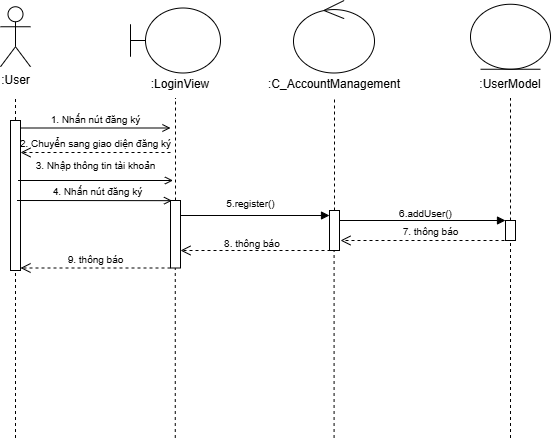

The diagram above was exported from draw.io. Its source (the exported page's mxGraphModel, read from the mxfile embedded in the PNG):
<mxGraphModel dx="1213" dy="625" grid="1" gridSize="10" guides="1" tooltips="1" connect="1" arrows="1" fold="1" page="1" pageScale="1" pageWidth="827" pageHeight="1169" math="0" shadow="0">
  <root>
    <mxCell id="0" />
    <mxCell id="1" parent="0" />
    <mxCell id="CkPlOE1ukzoksZlgn2b4-1" value=":User" style="shape=umlActor;verticalLabelPosition=bottom;verticalAlign=top;html=1;outlineConnect=0;" parent="1" vertex="1">
      <mxGeometry x="300" y="196.25" width="30" height="60" as="geometry" />
    </mxCell>
    <mxCell id="CkPlOE1ukzoksZlgn2b4-2" value="" style="endArrow=none;dashed=1;html=1;rounded=0;" parent="1" edge="1">
      <mxGeometry width="50" height="50" relative="1" as="geometry">
        <mxPoint x="315" y="627.5" as="sourcePoint" />
        <mxPoint x="315" y="287.5" as="targetPoint" />
      </mxGeometry>
    </mxCell>
    <mxCell id="CkPlOE1ukzoksZlgn2b4-3" value="" style="shape=umlBoundary;whiteSpace=wrap;html=1;" parent="1" vertex="1">
      <mxGeometry x="430" y="197.5" width="90" height="65" as="geometry" />
    </mxCell>
    <mxCell id="CkPlOE1ukzoksZlgn2b4-4" value="" style="ellipse;shape=umlControl;whiteSpace=wrap;html=1;" parent="1" vertex="1">
      <mxGeometry x="593" y="190" width="81" height="72.5" as="geometry" />
    </mxCell>
    <mxCell id="CkPlOE1ukzoksZlgn2b4-5" value="" style="ellipse;shape=umlEntity;whiteSpace=wrap;html=1;" parent="1" vertex="1">
      <mxGeometry x="770" y="193.75" width="80" height="65" as="geometry" />
    </mxCell>
    <mxCell id="CkPlOE1ukzoksZlgn2b4-6" value="" style="endArrow=none;dashed=1;html=1;rounded=0;" parent="1" source="CkPlOE1ukzoksZlgn2b4-15" edge="1">
      <mxGeometry width="50" height="50" relative="1" as="geometry">
        <mxPoint x="474.76" y="627.5" as="sourcePoint" />
        <mxPoint x="475" y="287.5" as="targetPoint" />
      </mxGeometry>
    </mxCell>
    <mxCell id="CkPlOE1ukzoksZlgn2b4-7" value="" style="endArrow=none;dashed=1;html=1;rounded=0;" parent="1" source="CkPlOE1ukzoksZlgn2b4-17" edge="1">
      <mxGeometry width="50" height="50" relative="1" as="geometry">
        <mxPoint x="633.5799999999999" y="627.5" as="sourcePoint" />
        <mxPoint x="634" y="287.5" as="targetPoint" />
      </mxGeometry>
    </mxCell>
    <mxCell id="CkPlOE1ukzoksZlgn2b4-8" value="" style="endArrow=none;dashed=1;html=1;rounded=0;" parent="1" source="CkPlOE1ukzoksZlgn2b4-22" edge="1">
      <mxGeometry width="50" height="50" relative="1" as="geometry">
        <mxPoint x="810" y="627.5" as="sourcePoint" />
        <mxPoint x="810" y="287.5" as="targetPoint" />
      </mxGeometry>
    </mxCell>
    <mxCell id="CkPlOE1ukzoksZlgn2b4-9" value="&lt;font style=&quot;font-size: 10px;&quot;&gt;1. Nhấn nút đăng ký&lt;/font&gt;" style="html=1;verticalAlign=bottom;startArrow=none;startFill=0;endArrow=open;curved=0;rounded=0;endFill=0;" parent="1" edge="1">
      <mxGeometry width="60" relative="1" as="geometry">
        <mxPoint x="320" y="317.5" as="sourcePoint" />
        <mxPoint x="470" y="317.5" as="targetPoint" />
      </mxGeometry>
    </mxCell>
    <mxCell id="CkPlOE1ukzoksZlgn2b4-10" value="" style="html=1;points=[[0,0,0,0,5],[0,1,0,0,-5],[1,0,0,0,5],[1,1,0,0,-5]];perimeter=orthogonalPerimeter;outlineConnect=0;targetShapes=umlLifeline;portConstraint=eastwest;newEdgeStyle={&quot;curved&quot;:0,&quot;rounded&quot;:0};" parent="1" vertex="1">
      <mxGeometry x="310" y="310" width="10" height="150" as="geometry" />
    </mxCell>
    <mxCell id="CkPlOE1ukzoksZlgn2b4-11" value="" style="html=1;verticalAlign=bottom;startArrow=none;startFill=0;endArrow=block;curved=0;rounded=0;endFill=1;entryX=0;entryY=0;entryDx=0;entryDy=5;entryPerimeter=0;" parent="1" source="CkPlOE1ukzoksZlgn2b4-15" target="CkPlOE1ukzoksZlgn2b4-17" edge="1">
      <mxGeometry width="60" relative="1" as="geometry">
        <mxPoint x="480" y="402.16" as="sourcePoint" />
        <mxPoint x="620" y="410" as="targetPoint" />
      </mxGeometry>
    </mxCell>
    <mxCell id="CkPlOE1ukzoksZlgn2b4-13" value="&lt;span style=&quot;font-size: 10px;&quot;&gt;5.register()&lt;/span&gt;" style="text;html=1;align=center;verticalAlign=middle;resizable=0;points=[];autosize=1;strokeColor=none;fillColor=none;" parent="1" vertex="1">
      <mxGeometry x="515" y="377.5" width="70" height="30" as="geometry" />
    </mxCell>
    <mxCell id="CkPlOE1ukzoksZlgn2b4-14" value="" style="endArrow=none;dashed=1;html=1;rounded=0;" parent="1" target="CkPlOE1ukzoksZlgn2b4-15" edge="1">
      <mxGeometry width="50" height="50" relative="1" as="geometry">
        <mxPoint x="474.76" y="627.5" as="sourcePoint" />
        <mxPoint x="474.76" y="277.5" as="targetPoint" />
      </mxGeometry>
    </mxCell>
    <mxCell id="CkPlOE1ukzoksZlgn2b4-15" value="" style="html=1;points=[[0,0,0,0,5],[0,1,0,0,-5],[1,0,0,0,5],[1,1,0,0,-5]];perimeter=orthogonalPerimeter;outlineConnect=0;targetShapes=umlLifeline;portConstraint=eastwest;newEdgeStyle={&quot;curved&quot;:0,&quot;rounded&quot;:0};" parent="1" vertex="1">
      <mxGeometry x="470" y="390" width="10" height="67.5" as="geometry" />
    </mxCell>
    <mxCell id="CkPlOE1ukzoksZlgn2b4-16" value="" style="endArrow=none;dashed=1;html=1;rounded=0;" parent="1" target="CkPlOE1ukzoksZlgn2b4-17" edge="1">
      <mxGeometry width="50" height="50" relative="1" as="geometry">
        <mxPoint x="633.5799999999999" y="627.5" as="sourcePoint" />
        <mxPoint x="633.5799999999999" y="277.5" as="targetPoint" />
      </mxGeometry>
    </mxCell>
    <mxCell id="CkPlOE1ukzoksZlgn2b4-17" value="" style="html=1;points=[[0,0,0,0,5],[0,1,0,0,-5],[1,0,0,0,5],[1,1,0,0,-5]];perimeter=orthogonalPerimeter;outlineConnect=0;targetShapes=umlLifeline;portConstraint=eastwest;newEdgeStyle={&quot;curved&quot;:0,&quot;rounded&quot;:0};" parent="1" vertex="1">
      <mxGeometry x="629" y="400" width="10" height="40" as="geometry" />
    </mxCell>
    <mxCell id="CkPlOE1ukzoksZlgn2b4-18" value="" style="html=1;verticalAlign=bottom;startArrow=none;startFill=0;endArrow=block;curved=0;rounded=0;endFill=1;" parent="1" edge="1">
      <mxGeometry width="60" relative="1" as="geometry">
        <mxPoint x="639" y="410" as="sourcePoint" />
        <mxPoint x="805" y="410" as="targetPoint" />
      </mxGeometry>
    </mxCell>
    <mxCell id="CkPlOE1ukzoksZlgn2b4-19" value="&lt;span style=&quot;font-size: 10px;&quot;&gt;6.addUser()&lt;/span&gt;" style="text;html=1;align=center;verticalAlign=middle;resizable=0;points=[];autosize=1;strokeColor=none;fillColor=none;" parent="1" vertex="1">
      <mxGeometry x="685" y="387.5" width="80" height="30" as="geometry" />
    </mxCell>
    <mxCell id="CkPlOE1ukzoksZlgn2b4-20" value="&lt;font style=&quot;font-size: 10px;&quot;&gt;7. thông báo&lt;/font&gt;" style="html=1;verticalAlign=bottom;endArrow=open;dashed=1;endSize=8;curved=0;rounded=0;" parent="1" edge="1">
      <mxGeometry x="-0.0588" relative="1" as="geometry">
        <mxPoint x="810" y="430" as="sourcePoint" />
        <mxPoint x="640" y="430" as="targetPoint" />
        <mxPoint as="offset" />
      </mxGeometry>
    </mxCell>
    <mxCell id="CkPlOE1ukzoksZlgn2b4-21" value="" style="endArrow=none;dashed=1;html=1;rounded=0;" parent="1" target="CkPlOE1ukzoksZlgn2b4-22" edge="1">
      <mxGeometry width="50" height="50" relative="1" as="geometry">
        <mxPoint x="810" y="627.5" as="sourcePoint" />
        <mxPoint x="810" y="277.5" as="targetPoint" />
      </mxGeometry>
    </mxCell>
    <mxCell id="CkPlOE1ukzoksZlgn2b4-22" value="" style="html=1;points=[[0,0,0,0,5],[0,1,0,0,-5],[1,0,0,0,5],[1,1,0,0,-5]];perimeter=orthogonalPerimeter;outlineConnect=0;targetShapes=umlLifeline;portConstraint=eastwest;newEdgeStyle={&quot;curved&quot;:0,&quot;rounded&quot;:0};" parent="1" vertex="1">
      <mxGeometry x="805" y="410" width="10" height="20" as="geometry" />
    </mxCell>
    <mxCell id="CkPlOE1ukzoksZlgn2b4-23" value="" style="html=1;verticalAlign=bottom;endArrow=open;dashed=1;endSize=8;curved=0;rounded=0;" parent="1" edge="1">
      <mxGeometry x="0.6" y="43" relative="1" as="geometry">
        <mxPoint x="630" y="440" as="sourcePoint" />
        <mxPoint x="480" y="440" as="targetPoint" />
        <mxPoint as="offset" />
      </mxGeometry>
    </mxCell>
    <mxCell id="CkPlOE1ukzoksZlgn2b4-24" value="&lt;span style=&quot;font-size: 10px;&quot;&gt;9. thông báo&lt;/span&gt;" style="html=1;verticalAlign=bottom;endArrow=open;dashed=1;endSize=8;curved=0;rounded=0;" parent="1" edge="1">
      <mxGeometry relative="1" as="geometry">
        <mxPoint x="470" y="457.5" as="sourcePoint" />
        <mxPoint x="320" y="457.5" as="targetPoint" />
      </mxGeometry>
    </mxCell>
    <mxCell id="CkPlOE1ukzoksZlgn2b4-25" value=":LoginView" style="text;html=1;align=center;verticalAlign=middle;whiteSpace=wrap;rounded=0;" parent="1" vertex="1">
      <mxGeometry x="450" y="258.75" width="60" height="30" as="geometry" />
    </mxCell>
    <mxCell id="CkPlOE1ukzoksZlgn2b4-26" value=":C_AccountManagement" style="text;html=1;align=center;verticalAlign=middle;whiteSpace=wrap;rounded=0;" parent="1" vertex="1">
      <mxGeometry x="604" y="258.75" width="60" height="30" as="geometry" />
    </mxCell>
    <mxCell id="CkPlOE1ukzoksZlgn2b4-27" value=":UserModel" style="text;html=1;align=center;verticalAlign=middle;whiteSpace=wrap;rounded=0;" parent="1" vertex="1">
      <mxGeometry x="780" y="258.75" width="60" height="30" as="geometry" />
    </mxCell>
    <mxCell id="CkPlOE1ukzoksZlgn2b4-29" value="" style="html=1;verticalAlign=bottom;endArrow=open;dashed=1;endSize=8;curved=0;rounded=0;" parent="1" edge="1">
      <mxGeometry relative="1" as="geometry">
        <mxPoint x="470" y="342" as="sourcePoint" />
        <mxPoint x="320" y="342" as="targetPoint" />
      </mxGeometry>
    </mxCell>
    <mxCell id="CkPlOE1ukzoksZlgn2b4-31" value="&lt;font style=&quot;font-size: 10px;&quot;&gt;2. Chuyển sang giao diện đăng ký&lt;/font&gt;" style="text;html=1;align=center;verticalAlign=middle;resizable=0;points=[];autosize=1;strokeColor=none;fillColor=none;" parent="1" vertex="1">
      <mxGeometry x="310" y="317.5" width="170" height="30" as="geometry" />
    </mxCell>
    <mxCell id="CkPlOE1ukzoksZlgn2b4-32" value="" style="html=1;verticalAlign=bottom;startArrow=none;startFill=0;endArrow=open;curved=0;rounded=0;endFill=0;" parent="1" edge="1">
      <mxGeometry width="60" relative="1" as="geometry">
        <mxPoint x="317.5" y="370" as="sourcePoint" />
        <mxPoint x="472.5" y="370" as="targetPoint" />
        <Array as="points">
          <mxPoint x="392.5" y="370" />
        </Array>
      </mxGeometry>
    </mxCell>
    <mxCell id="CkPlOE1ukzoksZlgn2b4-34" value="&lt;font style=&quot;font-size: 10px;&quot;&gt;3. Nhập thông tin tài khoản&lt;/font&gt;" style="text;html=1;align=center;verticalAlign=middle;resizable=0;points=[];autosize=1;strokeColor=none;fillColor=none;" parent="1" vertex="1">
      <mxGeometry x="325" y="340" width="140" height="30" as="geometry" />
    </mxCell>
    <mxCell id="CkPlOE1ukzoksZlgn2b4-35" value="" style="html=1;verticalAlign=bottom;startArrow=none;startFill=0;endArrow=open;curved=0;rounded=0;endFill=0;" parent="1" edge="1">
      <mxGeometry width="60" relative="1" as="geometry">
        <mxPoint x="316.5" y="390" as="sourcePoint" />
        <mxPoint x="471.5" y="390.16" as="targetPoint" />
      </mxGeometry>
    </mxCell>
    <mxCell id="CkPlOE1ukzoksZlgn2b4-36" value="&lt;font style=&quot;font-size: 10px;&quot;&gt;4. Nhấn nút đăng ký&lt;/font&gt;" style="edgeLabel;html=1;align=center;verticalAlign=middle;resizable=0;points=[];" parent="CkPlOE1ukzoksZlgn2b4-35" vertex="1" connectable="0">
      <mxGeometry x="-0.4361" y="3" relative="1" as="geometry">
        <mxPoint x="36" y="-7" as="offset" />
      </mxGeometry>
    </mxCell>
    <mxCell id="CkPlOE1ukzoksZlgn2b4-39" value="&lt;font style=&quot;font-size: 10px;&quot;&gt;&amp;nbsp;8. thông báo&lt;/font&gt;" style="text;html=1;align=center;verticalAlign=middle;resizable=0;points=[];autosize=1;strokeColor=none;fillColor=none;" parent="1" vertex="1">
      <mxGeometry x="510" y="417.5" width="80" height="30" as="geometry" />
    </mxCell>
  </root>
</mxGraphModel>